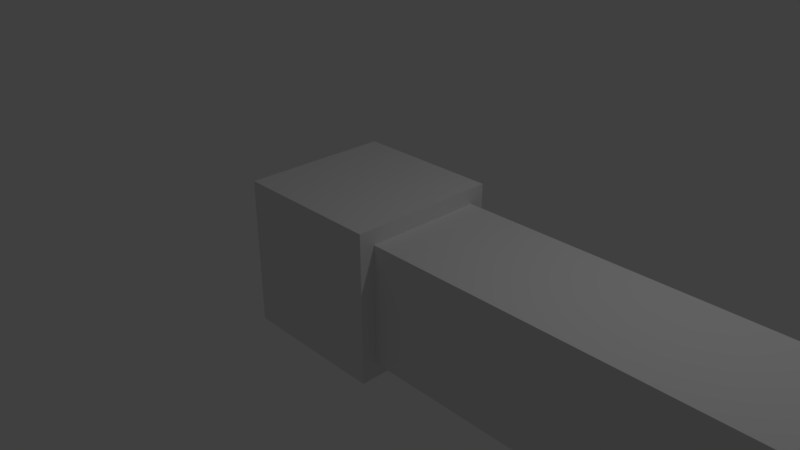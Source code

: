 # Source: ArmModel.blend  (saved by Blender 2.79.0; exported with 4.5.12 LTS)
import bpy
from mathutils import Matrix  # noqa: F401  (used for matrix-valued properties, if any)

bpy.ops.wm.read_factory_settings(use_empty=True)
scene = bpy.context.scene
scene.name = 'Scene'

# ---- collections
col_collection_1 = bpy.data.collections.new('Collection 1'); scene.collection.children.link(col_collection_1)

# ---- materials (node trees are filled in below, after node groups)
mat_material = bpy.data.materials.new('Material')
mat_material.alpha_threshold = 0.0
mat_material.use_transparent_shadow = False
mat_material.roughness = 0.5
mat_material.line_color = (0.0, 0.0, 0.0, 1.0)

# ---- material node trees

# ---- world
world_world = bpy.data.worlds.new('World'); scene.world = world_world
world_world.color = (0.05088, 0.05088, 0.05088)
world_world.use_sun_shadow = False
world_world.sun_shadow_jitter_overblur = 0.0
world_world.cycles.sampling_method = 'MANUAL'

# ---- cameras
cam_camera = bpy.data.cameras.new('Camera')
cam_camera.clip_end = 100.0
cam_camera.lens = 35.0
cam_camera.sensor_width = 32.0
cam_camera.sensor_height = 18.0
cam_camera.ortho_scale = 7.314
cam_camera.dof.focus_distance = 0.0
cam_camera.dof.aperture_fstop = 128.0

# ---- lights
light_lamp = bpy.data.lights.new('Lamp', 'POINT')
light_lamp.transmission_factor = 0.0
light_lamp.cutoff_distance = 30.0
light_lamp.energy = 100.0
light_lamp.shadow_buffer_clip_start = 1.001
light_lamp.shadow_soft_size = 0.1
light_lamp.shadow_maximum_resolution = 0.006
light_lamp.use_absolute_resolution = True

# ---- meshes
me_cube = bpy.data.meshes.new('Cube')
me_cube.from_pydata([(1.0, 0.7948, -0.7948), (1.0, -0.7948, -0.7948), (-1.0, -1.0, -1.0), (-1.0, 1.0, -1.0), (1.0, 0.7948, 0.7948), (1.0, -0.7948, 0.7948), (-1.0, -1.0, 1.0), (-1.0, 1.0, 1.0), (1.0, 1.0, -1.0), (1.0, -1.0, -1.0), (1.0, 1.0, 1.0), (1.0, -1.0, 1.0), (12.09, 0.7948, -0.7948), (12.09, -0.7948, -0.7948), (12.09, 0.7948, 0.7948), (12.09, -0.7948, 0.7948), (12.09, -3.874e-06, -0.7948), (12.09, -4.351e-06, 0.7948), (14.5, -5.305e-06, -0.7948), (14.5, -0.7948, -0.7948), (14.5, -0.7948, 0.7948), (14.5, -5.782e-06, 0.7948), (13.3, -5.066e-06, 0.7948), (13.3, -4.59e-06, -0.7948), (13.3, -0.7948, -0.7948), (13.3, -0.7948, 0.7948), (7.167, 0.7948, -0.7948), (6.536, 0.7948, -0.7948), (6.852, 0.7948, -0.7948), (6.536, -0.7948, -0.7948), (7.167, -0.7948, -0.7948), (6.852, -0.7948, -0.7948), (6.536, 0.7948, 0.7948), (7.167, 0.7948, 0.7948), (6.852, 0.7948, 0.7948), (7.167, -0.7948, 0.7948), (6.536, -0.7948, 0.7948), (6.852, -0.7948, 0.7948)], [], [(8, 9, 2, 3), (4, 5, 36, 32), (9, 11, 6, 2), (10, 7, 6, 11), (10, 8, 3, 7), (2, 6, 7, 3), (4, 0, 8, 10), (1, 5, 11, 9), (0, 1, 9, 8), (5, 4, 10, 11), (35, 30, 13, 15), (30, 26, 12, 16, 13), (23, 22, 21, 18), (0, 4, 32, 27), (5, 1, 29, 36), (33, 35, 15, 17, 14), (12, 14, 17, 16), (18, 21, 20, 19), (25, 24, 19, 20), (24, 23, 18, 19), (22, 25, 20, 21), (17, 15, 25, 22), (13, 16, 23, 24), (15, 13, 24, 25), (16, 17, 22, 23), (1, 0, 27, 29), (27, 32, 34, 28), (28, 34, 33, 26), (30, 35, 37, 31), (31, 37, 36, 29), (26, 30, 31, 28), (28, 31, 29, 27), (32, 36, 37, 34), (34, 37, 35, 33), (26, 33, 14, 12)])
me_cube.materials.append(mat_material)
me_cube.use_remesh_preserve_volume = False
me_cube.use_remesh_preserve_attributes = False
me_cube.use_mirror_vertex_groups = False
me_cube.update()
arm_armature = bpy.data.armatures.new('Armature')  # bones are not reproduced

# ---- objects
ob_armature = bpy.data.objects.new('Armature', arm_armature)
ob_cube = bpy.data.objects.new('Cube', me_cube)
ob_lamp = bpy.data.objects.new('Lamp', light_lamp)
ob_camera = bpy.data.objects.new('Camera', cam_camera)

# ---- transforms, parenting, visibility, modifiers, constraints
ob_armature.location = (0.9936, -0.007023, -0.00502)
ob_armature.rotation_euler = (-1.344e-07, 1.571, 0.0)
ob_armature.lineart.crease_threshold = 0.0
ob_cube.parent = ob_armature
ob_cube.matrix_parent_inverse = Matrix(((1.947e-07, -1.694e-21, -1.0, -0.00502), (-1.344e-07, 1.0, -2.616e-14, 0.007023), (1.0, 1.344e-07, 1.947e-07, -0.9936), (0.0, 0.0, 0.0, 1.0)))
ob_cube.location = (0.0, 0.0, 0.0)
ob_cube.lock_rotations_4d = False
ob_cube.empty_display_type = 'ARROWS'
ob_cube.show_all_edges = True
ob_cube.lineart.crease_threshold = 0.0
_vg = ob_cube.vertex_groups.new(name='Bone')
for _i, _w in zip([0, 1, 2, 3, 4, 5, 6, 7, 8, 9, 10, 11, 12, 14, 26, 27, 28, 29, 30, 31, 32, 33, 34, 35, 36, 37], [0.9872, 0.9886, 0.9968, 0.996, 0.9871, 0.9883, 0.9966, 0.9961, 0.9882, 0.9917, 0.9881, 0.9911, 0.02204, 0.02105, 0.471, 0.5261, 0.4998, 0.5261, 0.4696, 0.4997, 0.5261, 0.471, 0.4998, 0.4696, 0.526, 0.4997]): _vg.add([_i], _w, 'REPLACE')
_vg = ob_cube.vertex_groups.new(name='Bone.001')
for _i, _w in zip([12, 13, 14, 15, 16, 17, 18, 19, 20, 21, 22, 23, 24, 25, 26, 27, 28, 29, 30, 31, 32, 33, 34, 35, 36, 37], [0.964, 0.9913, 0.9645, 0.9906, 0.9883, 0.9885, 0.9975, 0.9975, 0.9975, 0.9973, 0.996, 0.996, 0.9966, 0.9964, 0.5281, 0.4732, 0.5002, 0.4733, 0.5299, 0.5003, 0.4732, 0.5281, 0.5002, 0.5298, 0.4733, 0.5003]): _vg.add([_i], _w, 'REPLACE')
_m = ob_cube.modifiers.new('Armature', 'ARMATURE')
_m.object = ob_armature
ob_lamp.location = (4.076, 1.005, 5.904)
ob_lamp.rotation_euler = (0.6503, 0.05522, 1.866)
ob_lamp.lock_rotations_4d = False
ob_lamp.empty_display_type = 'ARROWS'
ob_lamp.color = (0.0, 0.0, 0.0, 0.0)
ob_lamp.lineart.crease_threshold = 0.0
ob_camera.location = (7.481, -6.508, 5.344)
ob_camera.rotation_euler = (1.109, 0.0, 0.8149)
ob_camera.lock_rotations_4d = False
ob_camera.empty_display_type = 'ARROWS'
ob_camera.color = (0.0, 0.0, 0.0, 0.0)
ob_camera.display_type = 'WIRE'
ob_camera.lineart.crease_threshold = 0.0

# ---- collection membership
col_collection_1.objects.link(ob_armature)
col_collection_1.objects.link(ob_cube)
col_collection_1.objects.link(ob_lamp)
col_collection_1.objects.link(ob_camera)

# ---- scene / render settings (as saved in the file)
scene.camera = ob_camera
scene.frame_start = 1; scene.frame_end = 250; scene.frame_set(0)
scene.render.engine = 'BLENDER_EEVEE_NEXT'
scene.render.resolution_percentage = 50
scene.render.dither_intensity = 0.0
scene.cycles.use_denoising = False
scene.cycles.samples = 128
scene.cycles.sampling_pattern = 'TABULATED_SOBOL'
scene.cycles.use_adaptive_sampling = False
scene.cycles.use_light_tree = False
scene.cycles.blur_glossy = 0.0
scene.cycles.sample_clamp_indirect = 0.0
scene.view_settings.view_transform = 'Standard'
bpy.context.view_layer.update()
